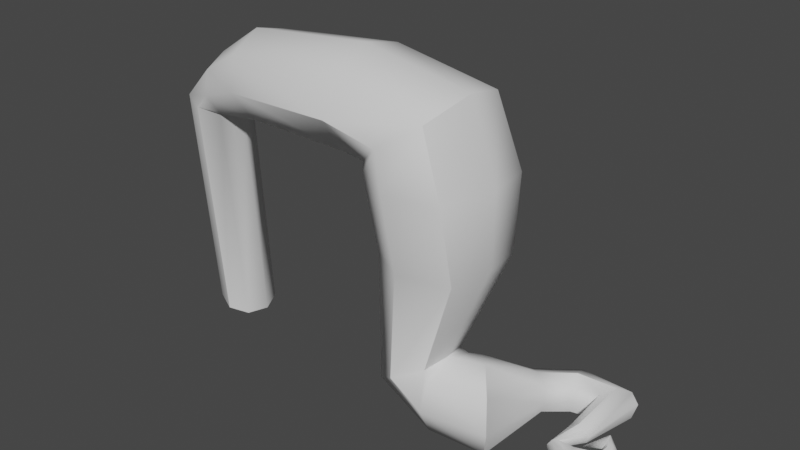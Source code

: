 # Source: Wurzelwand4.blend  (saved by Blender 2.80.75; exported with 4.5.12 LTS)
import bpy
from mathutils import Matrix  # noqa: F401  (used for matrix-valued properties, if any)

bpy.ops.wm.read_factory_settings(use_empty=True)
scene = bpy.context.scene
scene.name = 'Scene'

# ---- collections
col_collection = bpy.data.collections.new('Collection'); scene.collection.children.link(col_collection)

# ---- node groups
ng_auto_smooth = bpy.data.node_groups.new('Auto Smooth', 'GeometryNodeTree')
_s = ng_auto_smooth.interface.new_socket(name='Geometry', in_out='OUTPUT', socket_type='NodeSocketGeometry')
_s = ng_auto_smooth.interface.new_socket(name='Geometry', in_out='INPUT', socket_type='NodeSocketGeometry')
_s = ng_auto_smooth.interface.new_socket(name='Angle', in_out='INPUT', socket_type='NodeSocketFloat')
_s.subtype = 'ANGLE'
_s.min_value = 0.0
_s.max_value = 3.142
ng_auto_smooth.is_modifier = True
_N = ng_auto_smooth.nodes; _L = ng_auto_smooth.links
n0 = _N.new('NodeGroupOutput'); n0.name = 'Group Output'; n0.location = (480, -100)
n1 = _N.new('NodeGroupInput'); n1.name = 'Group Input'; n1.location = (-420, -300)
n2 = _N.new('NodeGroupInput'); n2.name = 'Group Input.001'; n2.location = (-60, -100)
n3 = _N.new('GeometryNodeSetShadeSmooth'); n3.name = 'Set Shade Smooth'; n3.location = (120, -100)
n3.domain = 'EDGE'
n4 = _N.new('GeometryNodeSetShadeSmooth'); n4.name = 'Set Shade Smooth.001'; n4.location = (300, -100)
n5 = _N.new('GeometryNodeInputMeshEdgeAngle'); n5.name = 'Edge Angle'; n5.location = (-420, -220)
n6 = _N.new('GeometryNodeInputEdgeSmooth'); n6.name = 'Is Edge Smooth'; n6.location = (-60, -160)
n7 = _N.new('GeometryNodeInputShadeSmooth'); n7.name = 'Is Face Smooth'; n7.location = (-240, -340)
n8 = _N.new('FunctionNodeBooleanMath'); n8.name = 'Boolean Math'; n8.location = (-60, -220)
n9 = _N.new('FunctionNodeCompare'); n9.name = 'Compare'; n9.location = (-240, -180)
n9.operation = 'LESS_EQUAL'
_L.new(n5.outputs[0], n9.inputs[0])
_L.new(n4.outputs[0], n0.inputs[0])
_L.new(n1.outputs[1], n9.inputs[1])
_L.new(n9.outputs[0], n8.inputs[0])
_L.new(n7.outputs[0], n8.inputs[1])
_L.new(n2.outputs[0], n3.inputs[0])
_L.new(n6.outputs[0], n3.inputs[1])
_L.new(n3.outputs[0], n4.inputs[0])
_L.new(n8.outputs[0], n3.inputs[2])
n0.is_active_output = True

# ---- world
world_world = bpy.data.worlds.new('World'); scene.world = world_world
world_world.use_nodes = True; world_world.node_tree.nodes.clear()
_N = world_world.node_tree.nodes; _L = world_world.node_tree.links
n0 = _N.new('ShaderNodeOutputWorld'); n0.name = 'World Output'; n0.location = (300, 300)
n1 = _N.new('ShaderNodeBackground'); n1.name = 'Background'; n1.location = (10, 300)
n1.inputs[0].default_value = (0.05088, 0.05088, 0.05088, 1.0)
_L.new(n1.outputs[0], n0.inputs[0])
n0.is_active_output = True
world_world.color = (0.05088, 0.05088, 0.05088)
world_world.use_sun_shadow = False
world_world.sun_shadow_jitter_overblur = 0.0

# ---- meshes
me_cylinder_000 = bpy.data.meshes.new('Cylinder.000')
me_cylinder_000.from_pydata([(1.192, -0.6404, 2.724), (0.6422, 0.03226, 3.151), (0.05749, 0.7379, 2.839), (-0.2197, 1.063, 1.97), (-0.027, 0.8174, 1.054), (0.5227, 0.1447, 0.6266), (1.107, -0.561, 0.9387), (1.385, -0.8862, 1.807), (0.9516, 2.411, 1.32), (0.6114, 2.637, 1.525), (0.2403, 2.875, 1.375), (0.063, 2.992, 0.9574), (0.1796, 2.922, 0.5165), (0.5329, 2.678, 0.311), (0.9045, 2.435, 0.4612), (1.062, 2.328, 0.8791), (1.498, 2.968, 1.286), (1.434, 3.333, 1.491), (1.344, 3.764, 1.341), (1.305, 3.979, 0.923), (1.357, 3.904, 0.4822), (1.409, 3.456, 0.2766), (1.493, 2.988, 0.4268), (1.503, 2.85, 0.8447), (2.276, 3.125, 1.285), (2.592, 3.399, 1.491), (2.924, 3.69, 1.341), (3.076, 3.828, 0.9227), (2.961, 3.732, 0.4819), (2.645, 3.458, 0.2763), (2.313, 3.167, 0.4265), (2.161, 3.029, 0.8444), (3.586, 1.792, 0.7273), (3.508, 1.695, 0.6244), (3.4, 1.577, 0.6389), (3.326, 1.505, 0.7623), (3.328, 1.523, 0.9223), (3.405, 1.619, 1.025), (3.513, 1.738, 1.011), (3.588, 1.809, 0.8873), (2.238, 1.753, 1.07), (2.449, 1.789, 1.176), (2.671, 1.83, 1.099), (2.775, 1.85, 0.8844), (2.699, 1.838, 0.6584), (2.487, 1.801, 0.553), (2.265, 1.761, 0.63), (2.162, 1.741, 0.8443), (2.088, 0.8684, 0.8903), (2.167, 0.9357, 1.014), (2.281, 1.049, 1.028), (2.363, 1.141, 0.9253), (2.366, 1.158, 0.7653), (2.288, 1.091, 0.642), (2.174, 0.9781, 0.6275), (2.091, 0.8859, 0.7303), (2.886, 0.3054, 1.021), (2.905, 0.4908, 1.243), (2.914, 0.7798, 1.269), (2.907, 1.003, 1.084), (2.889, 1.03, 0.7954), (2.87, 0.8441, 0.5729), (2.862, 0.5551, 0.5468), (2.868, 0.332, 0.7323), (3.759, 1.317, 0.8465), (3.618, 1.303, 1.015), (3.401, 1.266, 1.035), (3.236, 1.228, 0.8944), (3.219, 1.211, 0.6753), (3.36, 1.225, 0.5064), (3.576, 1.261, 0.4866), (3.741, 1.299, 0.6274), (3.265, 2.089, 0.8124), (3.295, 1.969, 0.7096), (3.325, 1.812, 0.7241), (3.337, 1.709, 0.8474), (3.324, 1.721, 1.007), (3.294, 1.841, 1.11), (3.264, 1.999, 1.096), (3.252, 2.101, 0.9724), (2.728, 1.565, 0.7194), (-0.3594, -1.039, 2.776), (-0.2497, 0.525, 2.877), (-0.2299, 0.8997, 2.114), (-0.2555, 0.6267, 1.309), (-0.3116, -0.1341, 0.9342), (-0.3653, -0.9371, 1.208), (-0.3851, -1.312, 1.971), (-0.5195, -0.9569, 2.995), (-0.3034, -0.278, 3.151), (-0.5045, 0.525, 2.957), (-1.134, 0.8997, 2.527), (-1.824, 0.6267, 2.111), (-2.17, -0.1341, 1.955), (-1.969, -0.9371, 2.149), (-1.339, -1.312, 2.579), (0.6244, -1.444, 6.017), (0.9028, -0.278, 6.08), (0.7204, 0.9139, 6.017), (-0.3941, 1.56, 6.08), (-1.471, 1.134, 6.08), (-2.01, -0.05355, 6.08), (-1.696, -1.306, 6.08), (-0.7128, -1.891, 6.08), (0.4573, -1.706, 8.098), (0.9466, -0.278, 8.161), (0.7167, 1.103, 8.098), (-0.5465, 1.838, 8.161), (-1.786, 1.347, 8.161), (-2.045, -1.462, 8.161), (-0.9134, -2.135, 8.161), (0.1653, -0.2657, 10.31), (0.01959, 0.9784, 10.02), (-0.9799, 1.649, 9.355), (-2.406, -0.0319, 8.161), (-2.129, -1.337, 8.393), (-0.1794, -1.563, 9.851), (-1.93, 1.205, 8.56), (-1.261, -1.946, 9.119), (-2.935, -0.2915, 10.87), (-2.935, 0.9038, 10.57), (-2.935, -1.424, 10.36), (-2.935, -1.83, 9.357), (-2.935, 1.462, 9.655), (-2.935, 1.055, 8.65), (-2.935, -0.0774, 8.147), (-2.935, -1.273, 8.44), (-6.468, -1.464, 9.095), (-6.804, -0.1358, 10.42), (-6.739, 0.896, 10.16), (-6.311, 1.027, 8.473), (-6.264, -0.9828, 8.288), (-6.692, -1.113, 9.978), (-6.535, 1.377, 9.356), (-6.199, 0.04899, 8.031), (-8.154, 0.645, 9.304), (-8.201, -0.09379, 9.488), (-8.12, -0.7939, 9.171), (-7.847, 0.7386, 8.094), (-7.725, 0.04222, 7.762), (-7.96, -1.045, 8.539), (-7.814, -0.7003, 7.961), (-8.007, 0.9898, 8.726), (-9.144, 0.5886, 8.274), (-9.311, -0.08823, 8.321), (-8.448, -0.9597, 8.077), (-7.923, -0.6438, 7.929), (-9.023, -0.7295, 8.24), (-8.619, 0.9044, 8.125), (-8.044, 0.6743, 7.963), (-9.361, 1.277, 1.472), (-9.52, 0.6359, 1.517), (-8.702, -0.1897, 1.286), (-8.205, 0.1096, 1.146), (-9.247, 0.02835, 1.44), (-8.864, 1.576, 1.332), (-8.319, 1.358, 1.178), (-8.046, 0.7508, 1.101)], [], [(3, 2, 10, 11), (1, 0, 8, 9), (6, 5, 13, 14), (4, 3, 11, 12), (2, 1, 9, 10), (0, 7, 15, 8), (7, 6, 14, 15), (5, 4, 12, 13), (15, 14, 22, 23), (13, 12, 20, 21), (11, 10, 18, 19), (9, 8, 16, 17), (14, 13, 21, 22), (12, 11, 19, 20), (10, 9, 17, 18), (8, 15, 23, 16), (20, 19, 27, 28), (18, 17, 25, 26), (16, 23, 31, 24), (23, 22, 30, 31), (21, 20, 28, 29), (19, 18, 26, 27), (17, 16, 24, 25), (22, 21, 29, 30), (30, 46, 47, 31), (28, 44, 45, 29), (26, 42, 43, 27), (24, 40, 41, 25), (71, 70, 33, 32), (29, 45, 46, 30), (27, 43, 44, 28), (25, 41, 42, 26), (65, 64, 39, 38), (68, 67, 36, 35), (64, 71, 32, 39), (67, 66, 37, 36), (70, 69, 34, 33), (66, 65, 38, 37), (32, 33, 73, 72), (69, 68, 35, 34), (40, 47, 55, 48), (47, 46, 54, 55), (45, 44, 52, 53), (43, 42, 50, 51), (41, 40, 48, 49), (46, 45, 53, 54), (44, 43, 51, 52), (42, 41, 49, 50), (54, 53, 61, 62), (52, 51, 59, 60), (50, 49, 57, 58), (48, 55, 63, 56), (55, 54, 62, 63), (53, 52, 60, 61), (51, 50, 58, 59), (49, 48, 56, 57), (57, 56, 64, 65), (62, 61, 69, 70), (60, 59, 67, 68), (58, 57, 65, 66), (56, 63, 71, 64), (63, 62, 70, 71), (61, 60, 68, 69), (59, 58, 66, 67), (31, 47, 40, 24), (34, 35, 75, 74), (36, 37, 77, 76), (38, 39, 79, 78), (39, 32, 72, 79), (33, 34, 74, 73), (35, 36, 76, 75), (37, 38, 78, 77), (76, 77, 80), (78, 79, 80), (79, 72, 80), (73, 74, 80), (75, 76, 80), (77, 78, 80), (72, 73, 80), (74, 75, 80), (6, 7, 87, 86), (4, 5, 85, 84), (2, 3, 83, 82), (0, 1, 89, 81), (5, 6, 86, 85), (3, 4, 84, 83), (1, 2, 82, 89), (7, 0, 81, 87), (81, 89, 88), (85, 86, 94, 93), (83, 84, 92, 91), (89, 82, 90), (87, 81, 88, 95), (86, 87, 95, 94), (84, 85, 93, 92), (82, 83, 91, 90), (94, 95, 103, 102), (92, 93, 101, 100), (90, 91, 99, 98), (88, 89, 97, 96), (93, 94, 102, 101), (91, 92, 100, 99), (89, 90, 98, 97), (95, 88, 96, 103), (99, 100, 108, 107), (97, 98, 106, 105), (103, 96, 104, 110), (102, 103, 110, 109), (100, 101, 114, 108), (98, 99, 107, 106), (96, 97, 105, 104), (101, 102, 109, 114), (114, 109, 115), (107, 108, 117, 113), (105, 106, 112, 111), (110, 104, 116, 118), (109, 110, 118, 115), (108, 114, 117), (106, 107, 113, 112), (104, 105, 111, 116), (115, 126, 125, 114), (115, 118, 122, 126), (114, 125, 124, 117), (117, 124, 123, 113), (113, 123, 120, 112), (124, 125, 134, 130), (124, 130, 133, 123), (123, 133, 129, 120), (119, 120, 129, 128), (119, 128, 132, 121), (116, 111, 119, 121), (116, 121, 122, 118), (111, 112, 120, 119), (125, 126, 131, 134), (126, 122, 127, 131), (122, 121, 132, 127), (128, 129, 135, 136), (129, 133, 142, 135), (130, 134, 139, 138), (127, 132, 137, 140), (134, 131, 141, 139), (133, 130, 138, 142), (131, 127, 140, 141), (132, 128, 136, 137), (138, 139, 149), (136, 135, 143, 144), (135, 142, 148, 143), (140, 137, 147, 145), (139, 141, 146), (142, 138, 149, 148), (141, 140, 145, 146), (137, 136, 144, 147), (144, 143, 150, 151), (149, 139, 157, 156), (143, 148, 155, 150), (145, 147, 154, 152), (146, 145, 152, 153), (139, 146, 153, 157), (148, 149, 156, 155), (147, 144, 151, 154)])
me_cylinder_000.polygons.foreach_set('use_smooth', [True] * 160)
_uv = me_cylinder_000.uv_layers.new(name='UVMap')
_uv.uv.foreach_set('vector', [0.3911, 0.3015, 0.3875, 0.3757, 0.2926, 0.2382, 0.3018, 0.2176, 0.3665, 0.4162, 0.3383, 0.4324, 0.2486, 0.2772, 0.2755, 0.2589, 0.2885, 0.4398, 0.2543, 0.4383, 0.1723, 0.3202, 0.1932, 0.3095, 0.404, 0.2397, 0.3911, 0.3015, 0.3018, 0.2176, 0.3094, 0.1993, 0.3875, 0.3757, 0.3665, 0.4162, 0.2755, 0.2589, 0.2926, 0.2382, 0.3383, 0.4324, 0.3134, 0.438, 0.2201, 0.2948, 0.2486, 0.2772, 0.3134, 0.438, 0.2885, 0.4398, 0.1932, 0.3095, 0.2201, 0.2948, 0.4322, 0.2011, 0.404, 0.2397, 0.3094, 0.1993, 0.3194, 0.1824, 0.2201, 0.2948, 0.1932, 0.3095, 0.1649, 0.2697, 0.1888, 0.2543, 0.3194, 0.1824, 0.3094, 0.1993, 0.2616, 0.1654, 0.2761, 0.1512, 0.3018, 0.2176, 0.2926, 0.2382, 0.2398, 0.1969, 0.2518, 0.1806, 0.2755, 0.2589, 0.2486, 0.2772, 0.2113, 0.2335, 0.226, 0.2147, 0.1932, 0.3095, 0.1723, 0.3202, 0.1439, 0.2822, 0.1649, 0.2697, 0.3094, 0.1993, 0.3018, 0.2176, 0.2518, 0.1806, 0.2616, 0.1654, 0.2926, 0.2382, 0.2755, 0.2589, 0.226, 0.2147, 0.2398, 0.1969, 0.2486, 0.2772, 0.2201, 0.2948, 0.1888, 0.2543, 0.2113, 0.2335, 0.2616, 0.1654, 0.2518, 0.1806, 0.2111, 0.1463, 0.2186, 0.1353, 0.2398, 0.1969, 0.226, 0.2147, 0.195, 0.1683, 0.2039, 0.1568, 0.2113, 0.2335, 0.1888, 0.2543, 0.1498, 0.2097, 0.1792, 0.1844, 0.1888, 0.2543, 0.1649, 0.2697, 0.1172, 0.2319, 0.1498, 0.2097, 0.2761, 0.1512, 0.2616, 0.1654, 0.2186, 0.1353, 0.2271, 0.1206, 0.2518, 0.1806, 0.2398, 0.1969, 0.2039, 0.1568, 0.2111, 0.1463, 0.226, 0.2147, 0.2113, 0.2335, 0.1792, 0.1844, 0.195, 0.1683, 0.1649, 0.2697, 0.1439, 0.2822, 0.09493, 0.2451, 0.1172, 0.2319, 0.1172, 0.2319, 0.0941, 0.1405, 0.1059, 0.1333, 0.1498, 0.2097, 0.2186, 0.1353, 0.1541, 0.09971, 0.1553, 0.08992, 0.2271, 0.1206, 0.2039, 0.1568, 0.1424, 0.1166, 0.1497, 0.109, 0.2111, 0.1463, 0.1792, 0.1844, 0.119, 0.1274, 0.1321, 0.1223, 0.195, 0.1683, 0.04781, 0.05184, 0.04417, 0.05643, 0.03825, 0.04167, 0.04295, 0.03854, 0.09493, 0.2451, 0.0837, 0.1476, 0.0941, 0.1405, 0.1172, 0.2319, 0.2111, 0.1463, 0.1497, 0.109, 0.1541, 0.09971, 0.2186, 0.1353, 0.195, 0.1683, 0.1321, 0.1223, 0.1424, 0.1166, 0.2039, 0.1568, 0.05895, 0.04596, 0.05304, 0.04821, 0.04728, 0.03632, 0.05158, 0.03431, 0.08441, 0.03552, 0.0759, 0.04343, 0.0641, 0.03203, 0.06995, 0.02767, 0.05304, 0.04821, 0.04781, 0.05184, 0.04295, 0.03854, 0.04728, 0.03632, 0.0759, 0.04343, 0.06594, 0.04641, 0.05757, 0.03272, 0.0641, 0.03203, 0.04417, 0.05643, 0.04192, 0.06368, 0.03248, 0.0459, 0.03825, 0.04167, 0.06594, 0.04641, 0.05895, 0.04596, 0.05158, 0.03431, 0.05757, 0.03272, 0.04295, 0.03854, 0.03825, 0.04167, 0.03991, 0.0301, 0.04273, 0.02876, 0.08703, 0.02548, 0.08441, 0.03552, 0.06995, 0.02767, 0.07144, 0.02088, 0.119, 0.1274, 0.1059, 0.1333, 0.08223, 0.09952, 0.0866, 0.09605, 0.1059, 0.1333, 0.0941, 0.1405, 0.07853, 0.1039, 0.08223, 0.09952, 0.1553, 0.08992, 0.1541, 0.09971, 0.116, 0.07986, 0.122, 0.0732, 0.1497, 0.109, 0.1424, 0.1166, 0.0989, 0.09264, 0.1076, 0.088, 0.1321, 0.1223, 0.119, 0.1274, 0.0866, 0.09605, 0.09189, 0.09339, 0.0941, 0.1405, 0.0837, 0.1476, 0.07506, 0.1093, 0.07853, 0.1039, 0.1541, 0.09971, 0.1497, 0.109, 0.1076, 0.088, 0.116, 0.07986, 0.1424, 0.1166, 0.1321, 0.1223, 0.09189, 0.09339, 0.0989, 0.09264, 0.07853, 0.1039, 0.07506, 0.1093, 0.0504, 0.08877, 0.06075, 0.08426, 0.116, 0.07986, 0.1076, 0.088, 0.0862, 0.06099, 0.09518, 0.05375, 0.0989, 0.09264, 0.09189, 0.09339, 0.07668, 0.0728, 0.08096, 0.06722, 0.0866, 0.09605, 0.08223, 0.09952, 0.06745, 0.0803, 0.07264, 0.07638, 0.08223, 0.09952, 0.07853, 0.1039, 0.06075, 0.08426, 0.06745, 0.0803, 0.122, 0.0732, 0.116, 0.07986, 0.09518, 0.05375, 0.1078, 0.04622, 0.1076, 0.088, 0.0989, 0.09264, 0.08096, 0.06722, 0.0862, 0.06099, 0.09189, 0.09339, 0.0866, 0.09605, 0.07264, 0.07638, 0.07668, 0.0728, 0.07668, 0.0728, 0.07264, 0.07638, 0.05304, 0.04821, 0.05895, 0.04596, 0.06075, 0.08426, 0.0504, 0.08877, 0.04192, 0.06368, 0.04417, 0.05643, 0.09518, 0.05375, 0.0862, 0.06099, 0.0759, 0.04343, 0.08441, 0.03552, 0.08096, 0.06722, 0.07668, 0.0728, 0.05895, 0.04596, 0.06594, 0.04641, 0.07264, 0.07638, 0.06745, 0.0803, 0.04781, 0.05184, 0.05304, 0.04821, 0.06745, 0.0803, 0.06075, 0.08426, 0.04417, 0.05643, 0.04781, 0.05184, 0.1078, 0.04622, 0.09518, 0.05375, 0.08441, 0.03552, 0.08703, 0.02548, 0.0862, 0.06099, 0.08096, 0.06722, 0.06594, 0.04641, 0.0759, 0.04343, 0.1498, 0.2097, 0.1059, 0.1333, 0.119, 0.1274, 0.1792, 0.1844, 0.07144, 0.02088, 0.06995, 0.02767, 0.05995, 0.023, 0.06183, 0.01642, 0.0641, 0.03203, 0.05757, 0.03272, 0.05015, 0.0278, 0.05534, 0.02782, 0.05158, 0.03431, 0.04728, 0.03632, 0.04503, 0.02814, 0.04731, 0.02777, 0.04728, 0.03632, 0.04295, 0.03854, 0.04273, 0.02876, 0.04503, 0.02814, 0.03825, 0.04167, 0.03248, 0.0459, 0.03533, 0.03276, 0.03991, 0.0301, 0.06995, 0.02767, 0.0641, 0.03203, 0.05534, 0.02782, 0.05995, 0.023, 0.05757, 0.03272, 0.05158, 0.03431, 0.04731, 0.02777, 0.05015, 0.0278, 0.05534, 0.02782, 0.05015, 0.0278, 0.0396, 0.009124, 0.04731, 0.02777, 0.04503, 0.02814, 0.0396, 0.009124, 0.04503, 0.02814, 0.04273, 0.02876, 0.0396, 0.009124, 0.03991, 0.0301, 0.03533, 0.03276, 0.0396, 0.009124, 0.05995, 0.023, 0.05534, 0.02782, 0.0396, 0.009124, 0.05015, 0.0278, 0.04731, 0.02777, 0.0396, 0.009124, 0.04273, 0.02876, 0.03991, 0.0301, 0.0396, 0.009124, 0.06183, 0.01642, 0.05995, 0.023, 0.0396, 0.009124, 0.2885, 0.4398, 0.3134, 0.438, 0.3265, 0.4933, 0.2922, 0.4891, 0.404, 0.2397, 0.4322, 0.2011, 0.4529, 0.2281, 0.4195, 0.2565, 0.3875, 0.3757, 0.3911, 0.3015, 0.4006, 0.3148, 0.413, 0.3847, 0.3383, 0.4324, 0.3665, 0.4162, 0.4039, 0.4524, 0.3654, 0.4888, 0.2543, 0.4383, 0.2885, 0.4398, 0.2922, 0.4891, 0.2544, 0.4827, 0.3911, 0.3015, 0.404, 0.2397, 0.4195, 0.2565, 0.4006, 0.3148, 0.3665, 0.4162, 0.3875, 0.3757, 0.413, 0.3847, 0.4039, 0.4524, 0.3134, 0.438, 0.3383, 0.4324, 0.3654, 0.4888, 0.3265, 0.4933, 0.3654, 0.4888, 0.4039, 0.4524, 0.3788, 0.495, 0.2544, 0.4827, 0.2922, 0.4891, 0.315, 0.5571, 0.2802, 0.5765, 0.4006, 0.3148, 0.4195, 0.2565, 0.4967, 0.3114, 0.466, 0.3452, 0.4039, 0.4524, 0.413, 0.3847, 0.4329, 0.3896, 0.3265, 0.4933, 0.3654, 0.4888, 0.3788, 0.495, 0.3452, 0.5375, 0.2922, 0.4891, 0.3265, 0.4933, 0.3452, 0.5375, 0.315, 0.5571, 0.4195, 0.2565, 0.4529, 0.2281, 0.5269, 0.2828, 0.4967, 0.3114, 0.413, 0.3847, 0.4006, 0.3148, 0.466, 0.3452, 0.4329, 0.3896, 0.315, 0.5571, 0.3452, 0.5375, 0.488, 0.6187, 0.4631, 0.6556, 0.4967, 0.3114, 0.5269, 0.2828, 0.6674, 0.4477, 0.6166, 0.4845, 0.4329, 0.3896, 0.466, 0.3452, 0.5829, 0.5126, 0.5541, 0.5373, 0.3788, 0.495, 0.4039, 0.4524, 0.533, 0.5604, 0.5125, 0.5836, 0.2802, 0.5765, 0.315, 0.5571, 0.4631, 0.6556, 0.4299, 0.7077, 0.466, 0.3452, 0.4967, 0.3114, 0.6166, 0.4845, 0.5829, 0.5126, 0.4039, 0.4524, 0.4329, 0.3896, 0.5541, 0.5373, 0.533, 0.5604, 0.3452, 0.5375, 0.3788, 0.495, 0.5125, 0.5836, 0.488, 0.6187, 0.5829, 0.5126, 0.6166, 0.4845, 0.6562, 0.5523, 0.6177, 0.5603, 0.533, 0.5604, 0.5541, 0.5373, 0.5874, 0.5722, 0.5679, 0.592, 0.488, 0.6187, 0.5125, 0.5836, 0.5501, 0.6166, 0.5423, 0.6499, 0.4631, 0.6556, 0.488, 0.6187, 0.5423, 0.6499, 0.538, 0.6917, 0.6166, 0.4845, 0.6674, 0.4477, 0.7114, 0.539, 0.6562, 0.5523, 0.5541, 0.5373, 0.5829, 0.5126, 0.6177, 0.5603, 0.5874, 0.5722, 0.5125, 0.5836, 0.533, 0.5604, 0.5679, 0.592, 0.5501, 0.6166, 0.4299, 0.7077, 0.4631, 0.6556, 0.538, 0.6917, 0.5227, 0.7487, 0.5227, 0.7487, 0.538, 0.6917, 0.546, 0.6978, 0.6177, 0.5603, 0.6562, 0.5523, 0.6638, 0.5652, 0.6308, 0.5866, 0.5679, 0.592, 0.5874, 0.5722, 0.6089, 0.6007, 0.5968, 0.6173, 0.5423, 0.6499, 0.5501, 0.6166, 0.58, 0.6337, 0.5672, 0.6591, 0.538, 0.6917, 0.5423, 0.6499, 0.5672, 0.6591, 0.546, 0.6978, 0.6562, 0.5523, 0.7114, 0.539, 0.6638, 0.5652, 0.5874, 0.5722, 0.6177, 0.5603, 0.6308, 0.5866, 0.6089, 0.6007, 0.5501, 0.6166, 0.5679, 0.592, 0.5968, 0.6173, 0.58, 0.6337, 0.546, 0.6978, 0.569, 0.721, 0.5411, 0.7596, 0.5227, 0.7487, 0.546, 0.6978, 0.5672, 0.6591, 0.5943, 0.6972, 0.569, 0.721, 0.7114, 0.539, 0.7276, 0.5524, 0.695, 0.5863, 0.6638, 0.5652, 0.6638, 0.5652, 0.695, 0.5863, 0.6749, 0.6139, 0.6308, 0.5866, 0.6308, 0.5866, 0.6749, 0.6139, 0.659, 0.6371, 0.6089, 0.6007, 0.695, 0.5863, 0.7276, 0.5524, 0.802, 0.6507, 0.7677, 0.6696, 0.695, 0.5863, 0.7677, 0.6696, 0.7433, 0.686, 0.6749, 0.6139, 0.6749, 0.6139, 0.7433, 0.686, 0.7243, 0.702, 0.659, 0.6371, 0.639, 0.6596, 0.659, 0.6371, 0.7243, 0.702, 0.7064, 0.7191, 0.639, 0.6596, 0.7064, 0.7191, 0.6895, 0.7387, 0.6168, 0.6796, 0.58, 0.6337, 0.5968, 0.6173, 0.639, 0.6596, 0.6168, 0.6796, 0.58, 0.6337, 0.6168, 0.6796, 0.5943, 0.6972, 0.5672, 0.6591, 0.5968, 0.6173, 0.6089, 0.6007, 0.659, 0.6371, 0.639, 0.6596, 0.5411, 0.7596, 0.569, 0.721, 0.6603, 0.7871, 0.6473, 0.8232, 0.569, 0.721, 0.5943, 0.6972, 0.6742, 0.7601, 0.6603, 0.7871, 0.5943, 0.6972, 0.6168, 0.6796, 0.6895, 0.7387, 0.6742, 0.7601, 0.7064, 0.7191, 0.7243, 0.702, 0.752, 0.7332, 0.7362, 0.7468, 0.7243, 0.702, 0.7433, 0.686, 0.7708, 0.7248, 0.752, 0.7332, 0.7677, 0.6696, 0.802, 0.6507, 0.8203, 0.7108, 0.7939, 0.7194, 0.6742, 0.7601, 0.6895, 0.7387, 0.7242, 0.7642, 0.7172, 0.7845, 0.6473, 0.8232, 0.6603, 0.7871, 0.714, 0.8079, 0.7083, 0.8347, 0.7433, 0.686, 0.7677, 0.6696, 0.7939, 0.7194, 0.7708, 0.7248, 0.6603, 0.7871, 0.6742, 0.7601, 0.7172, 0.7845, 0.714, 0.8079, 0.6895, 0.7387, 0.7064, 0.7191, 0.7362, 0.7468, 0.7242, 0.7642, 0.7939, 0.7194, 0.8203, 0.7108, 0.7987, 0.7268, 0.7362, 0.7468, 0.752, 0.7332, 0.7774, 0.761, 0.7647, 0.7744, 0.752, 0.7332, 0.7708, 0.7248, 0.7871, 0.7461, 0.7774, 0.761, 0.7172, 0.7845, 0.7242, 0.7642, 0.7504, 0.7864, 0.7349, 0.7961, 0.7083, 0.8347, 0.714, 0.8079, 0.7179, 0.81, 0.7708, 0.7248, 0.7939, 0.7194, 0.7987, 0.7268, 0.7871, 0.7461, 0.714, 0.8079, 0.7172, 0.7845, 0.7349, 0.7961, 0.7179, 0.81, 0.7242, 0.7642, 0.7362, 0.7468, 0.7647, 0.7744, 0.7504, 0.7864, 0.7647, 0.7744, 0.7774, 0.761, 0.9381, 0.9039, 0.9197, 0.9185, 0.7987, 0.7268, 0.8203, 0.7108, 0.9851, 0.8652, 0.9697, 0.8817, 0.7774, 0.761, 0.7871, 0.7461, 0.9545, 0.8931, 0.9381, 0.9039, 0.7349, 0.7961, 0.7504, 0.7864, 0.9035, 0.9357, 0.8925, 0.9523, 0.7179, 0.81, 0.7349, 0.7961, 0.8925, 0.9523, 0.8836, 0.9684, 0.7083, 0.8347, 0.7179, 0.81, 0.8836, 0.9684, 0.8714, 0.9866, 0.7871, 0.7461, 0.7987, 0.7268, 0.9697, 0.8817, 0.9545, 0.8931, 0.7504, 0.7864, 0.7647, 0.7744, 0.9197, 0.9185, 0.9035, 0.9357])
me_cylinder_000.use_remesh_preserve_volume = False
me_cylinder_000.use_remesh_preserve_attributes = False
me_cylinder_000.use_mirror_vertex_groups = False
me_cylinder_000.update()

# ---- objects
ob_cylinder = bpy.data.objects.new('Cylinder', me_cylinder_000)

# ---- transforms, parenting, visibility, modifiers, constraints
ob_cylinder.location = (0.7183, 0.7176, -0.1129)
ob_cylinder.scale = (0.1336, 0.1336, 0.1336)
ob_cylinder.lineart.crease_threshold = 0.0
_m = ob_cylinder.modifiers.new('Auto Smooth', 'NODES')
_m.node_group = ng_auto_smooth
_gi = [s.identifier for s in ng_auto_smooth.interface.items_tree if s.item_type == 'SOCKET' and s.in_out == 'INPUT']
_m[_gi[1]] = 0.8762  # Angle

# ---- collection membership
col_collection.objects.link(ob_cylinder)

# ---- scene / render settings (as saved in the file)
scene.frame_start = 1; scene.frame_end = 250; scene.frame_set(1)
scene.render.engine = 'BLENDER_EEVEE_NEXT'
scene.cycles.use_denoising = False
scene.cycles.samples = 128
scene.cycles.sampling_pattern = 'TABULATED_SOBOL'
scene.cycles.use_adaptive_sampling = False
scene.cycles.use_light_tree = False
scene.view_settings.view_transform = 'Filmic'
bpy.context.view_layer.update()

# ---- added for rendering (the .blend has no active camera and no usable light): camera, sun
cam_auto = bpy.data.cameras.new('AutoCamera')
cam_auto.lens = 50.0
cam_auto.sensor_width = 36.0
cam_auto.clip_end = 1000.0
ob_auto_camera = bpy.data.objects.new('AutoCamera', cam_auto)
scene.collection.objects.link(ob_auto_camera)
ob_auto_camera.location = (2.56525, -1.83752, 2.41715)
ob_auto_camera.rotation_euler = (1.09748, -7.21219e-08, 0.694738)
scene.camera = ob_auto_camera
light_auto_sun = bpy.data.lights.new('AutoSun', 'SUN')
light_auto_sun.energy = 3.0
light_auto_sun.angle = 0.0523599
ob_auto_sun = bpy.data.objects.new('AutoSun', light_auto_sun)
scene.collection.objects.link(ob_auto_sun)
ob_auto_sun.rotation_euler = (0.872665, 0.174533, 0.523599)
bpy.context.view_layer.update()

